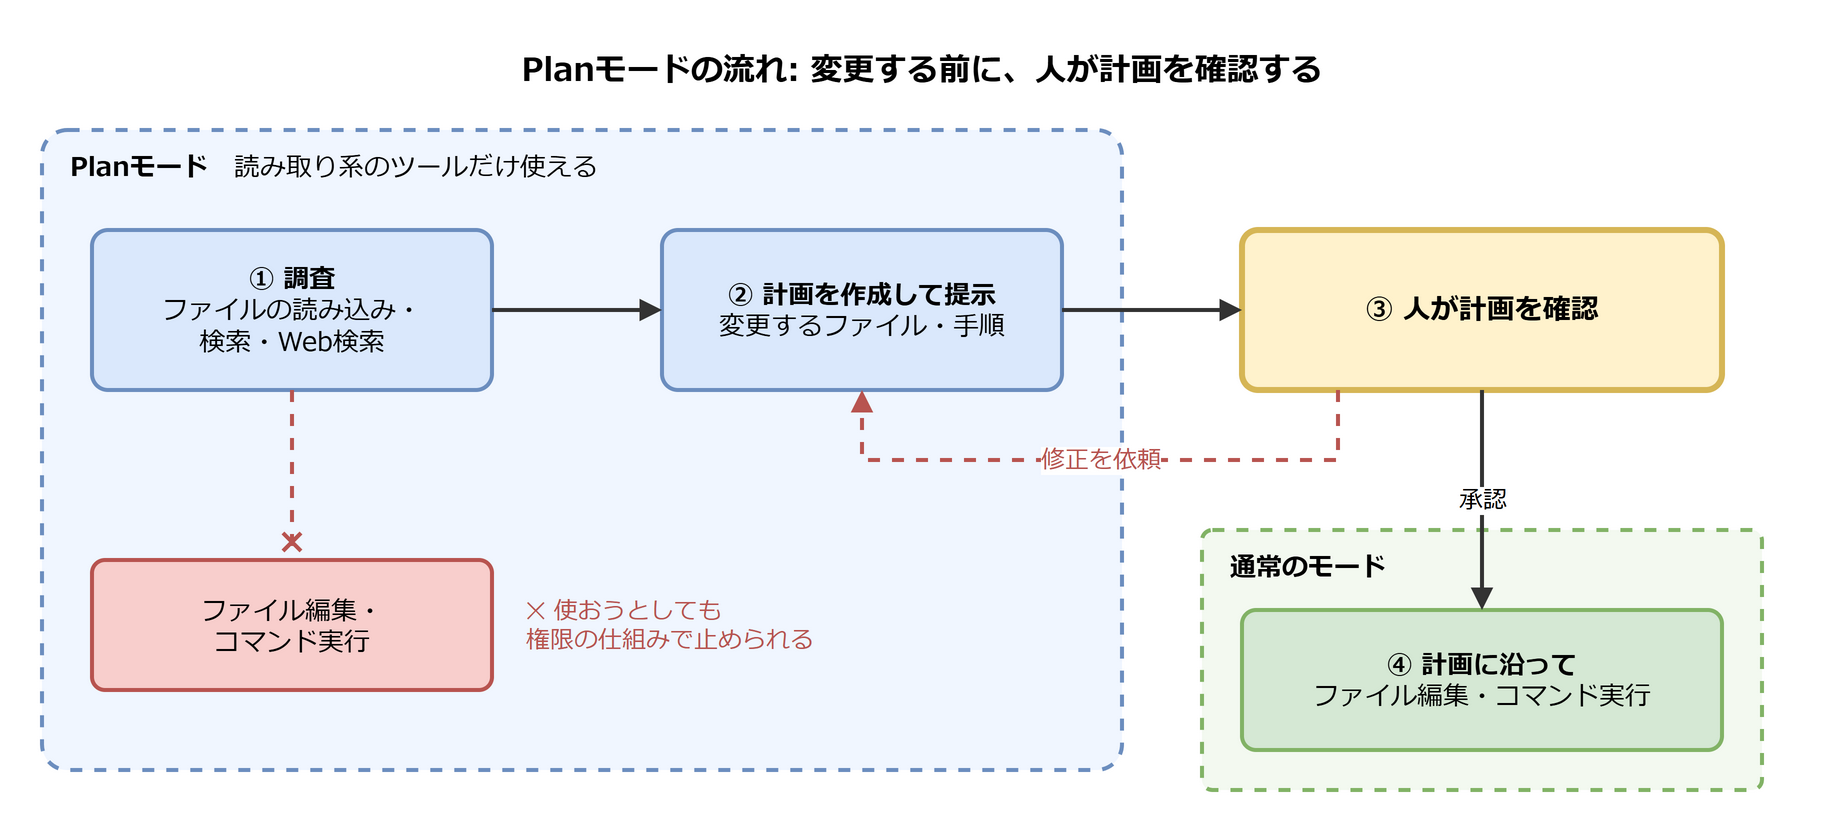

The diagram above was exported from draw.io. Its source (the exported page's mxGraphModel, read from the mxfile embedded in the PNG):
<mxGraphModel grid="0" background="#ffffff">
  <root>
    <mxCell id="0" />
    <mxCell id="1" parent="0" />
    <mxCell id="t" value="Planモードの流れ: 変更する前に、人が計画を確認する" style="text;html=1;whiteSpace=wrap;align=center;verticalAlign=middle;fontFamily=Meiryo;fontSize=13;fontStyle=1;fontSize=16;" vertex="1" parent="1">
      <mxGeometry x="20" y="5" width="880" height="30" as="geometry" />
    </mxCell>
    <mxCell id="pa" value="&lt;b&gt;Planモード&lt;/b&gt;　読み取り系のツールだけ使える" style="rounded=1;whiteSpace=wrap;html=1;fillColor=#f0f6ff;strokeColor=#6c8ebf;strokeWidth=2;dashed=1;arcSize=4;verticalAlign=top;align=left;spacingLeft=12;spacingTop=4;fontFamily=Meiryo;fontSize=13;" vertex="1" parent="1">
      <mxGeometry x="20" y="50" width="540" height="320" as="geometry" />
    </mxCell>
    <mxCell id="inv" value="&lt;b&gt;① 調査&lt;/b&gt;&lt;br&gt;ファイルの読み込み・&lt;br&gt;検索・Web検索" style="rounded=1;whiteSpace=wrap;html=1;fillColor=#dae8fc;strokeColor=#6c8ebf;strokeWidth=2;arcSize=10;fontFamily=Meiryo;fontSize=13;" vertex="1" parent="1">
      <mxGeometry x="45" y="100" width="200" height="80" as="geometry" />
    </mxCell>
    <mxCell id="pl" value="&lt;b&gt;② 計画を作成して提示&lt;/b&gt;&lt;br&gt;変更するファイル・手順" style="rounded=1;whiteSpace=wrap;html=1;fillColor=#dae8fc;strokeColor=#6c8ebf;strokeWidth=2;arcSize=10;fontFamily=Meiryo;fontSize=13;" vertex="1" parent="1">
      <mxGeometry x="330" y="100" width="200" height="80" as="geometry" />
    </mxCell>
    <mxCell id="bl" value="ファイル編集・&lt;br&gt;コマンド実行" style="rounded=1;whiteSpace=wrap;html=1;fillColor=#f8cecc;strokeColor=#b85450;strokeWidth=2;arcSize=10;fontFamily=Meiryo;fontSize=13;" vertex="1" parent="1">
      <mxGeometry x="45" y="265" width="200" height="65" as="geometry" />
    </mxCell>
    <mxCell id="blt" value="&lt;b&gt;✕&lt;/b&gt; 使おうとしても&lt;br&gt;権限の仕組みで止められる" style="text;html=1;whiteSpace=wrap;align=center;verticalAlign=middle;fontFamily=Meiryo;fontSize=13;align=left;fontSize=12;fontColor=#b85450;" vertex="1" parent="1">
      <mxGeometry x="260" y="265" width="220" height="65" as="geometry" />
    </mxCell>
    <mxCell id="hu" value="&lt;b&gt;③ 人が計画を確認&lt;/b&gt;" style="rounded=1;whiteSpace=wrap;html=1;fillColor=#fff2cc;strokeColor=#d6b656;strokeWidth=2;arcSize=10;fontFamily=Meiryo;fontSize=13;strokeWidth=3;fontSize=14;" vertex="1" parent="1">
      <mxGeometry x="620" y="100" width="240" height="80" as="geometry" />
    </mxCell>
    <mxCell id="na" value="&lt;b&gt;通常のモード&lt;/b&gt;" style="rounded=1;whiteSpace=wrap;html=1;fillColor=#f3f9f0;strokeColor=#82b366;strokeWidth=2;dashed=1;arcSize=4;verticalAlign=top;align=left;spacingLeft=12;spacingTop=4;fontFamily=Meiryo;fontSize=13;" vertex="1" parent="1">
      <mxGeometry x="600" y="250" width="280" height="130" as="geometry" />
    </mxCell>
    <mxCell id="ex" value="&lt;b&gt;④ 計画に沿って&lt;/b&gt;&lt;br&gt;ファイル編集・コマンド実行" style="rounded=1;whiteSpace=wrap;html=1;fillColor=#d5e8d4;strokeColor=#82b366;strokeWidth=2;arcSize=10;fontFamily=Meiryo;fontSize=13;" vertex="1" parent="1">
      <mxGeometry x="620" y="290" width="240" height="70" as="geometry" />
    </mxCell>
    <mxCell id="a1" value="" style="edgeStyle=orthogonalEdgeStyle;rounded=0;html=1;endArrow=block;endFill=1;strokeWidth=2;strokeColor=#333333;fontFamily=Meiryo;fontSize=13;fontSize=12;labelBackgroundColor=#ffffff;" edge="1" parent="1" source="inv" target="pl">
      <mxGeometry relative="1" as="geometry" />
    </mxCell>
    <mxCell id="a2" value="" style="edgeStyle=orthogonalEdgeStyle;rounded=0;html=1;endArrow=block;endFill=1;strokeWidth=2;strokeColor=#333333;fontFamily=Meiryo;fontSize=13;fontSize=12;labelBackgroundColor=#ffffff;" edge="1" parent="1" source="pl" target="hu">
      <mxGeometry relative="1" as="geometry" />
    </mxCell>
    <mxCell id="a3" value="" style="edgeStyle=orthogonalEdgeStyle;rounded=0;html=1;endArrow=block;endFill=1;strokeWidth=2;strokeColor=#333333;fontFamily=Meiryo;fontSize=13;fontSize=12;labelBackgroundColor=#ffffff;strokeColor=#b85450;fontColor=#b85450;dashed=1;endArrow=cross;endFill=0;" edge="1" parent="1" source="inv" target="bl">
      <mxGeometry relative="1" as="geometry" />
    </mxCell>
    <mxCell id="a4" value="修正を依頼" style="edgeStyle=orthogonalEdgeStyle;rounded=0;html=1;endArrow=block;endFill=1;strokeWidth=2;strokeColor=#333333;fontFamily=Meiryo;fontSize=13;fontSize=12;labelBackgroundColor=#ffffff;strokeColor=#b85450;fontColor=#b85450;dashed=1;exitX=0.2;exitY=1;entryX=0.5;entryY=1;" edge="1" parent="1" source="hu" target="pl">
      <mxGeometry relative="1" as="geometry">
        <Array as="points">
          <mxPoint x="668" y="215" />
          <mxPoint x="430" y="215" />
        </Array>
      </mxGeometry>
    </mxCell>
    <mxCell id="a5" value="承認" style="edgeStyle=orthogonalEdgeStyle;rounded=0;html=1;endArrow=block;endFill=1;strokeWidth=2;strokeColor=#333333;fontFamily=Meiryo;fontSize=13;fontSize=12;labelBackgroundColor=#ffffff;exitX=0.5;exitY=1;entryX=0.5;entryY=0;" edge="1" parent="1" source="hu" target="ex">
      <mxGeometry relative="1" as="geometry" />
    </mxCell>
  </root>
</mxGraphModel>